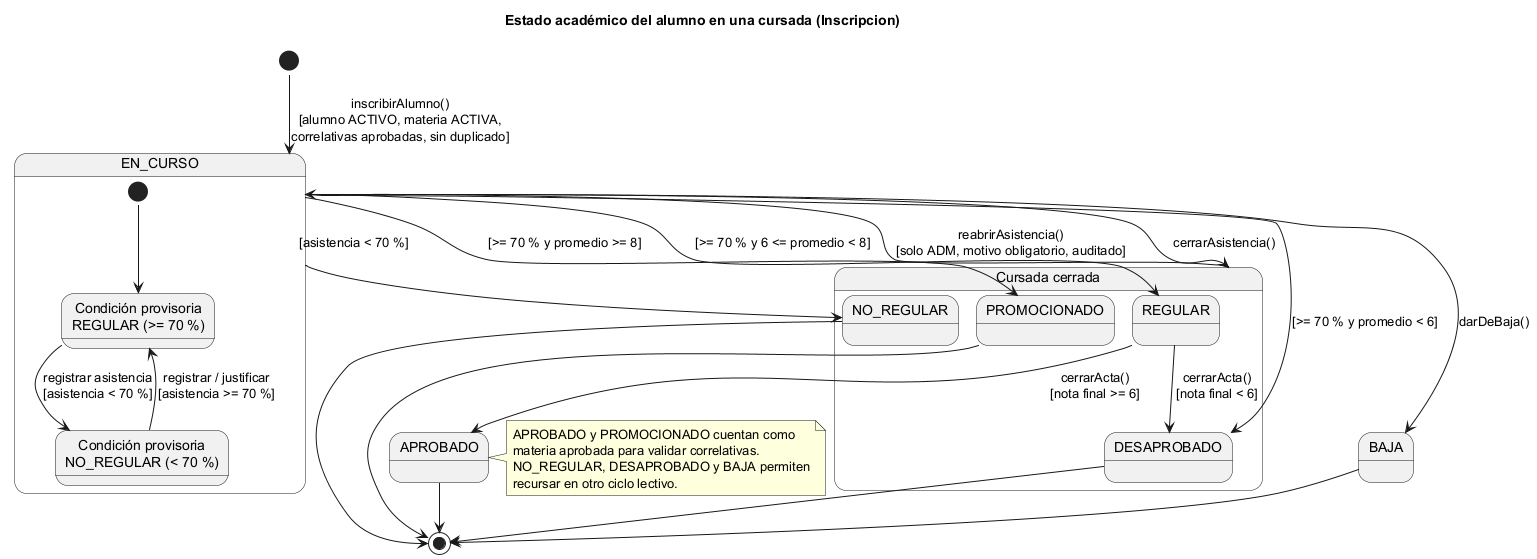

The diagram above was rendered by PlantUML. Its source (embedded in the PNG):
@startuml estados-academicos
!pragma layout smetana
skinparam shadowing false
title Estado académico del alumno en una cursada (Inscripcion)

state EN_CURSO {
  state "Condición provisoria\nREGULAR (>= 70 %)" as PROV_REG
  state "Condición provisoria\nNO_REGULAR (< 70 %)" as PROV_NOREG
  [*] --> PROV_REG
  PROV_REG --> PROV_NOREG : registrar asistencia\n[asistencia < 70 %]
  PROV_NOREG --> PROV_REG : registrar / justificar\n[asistencia >= 70 %]
}

state "Cursada cerrada" as CERRADA {
  state NO_REGULAR
  state DESAPROBADO
  state REGULAR
  state PROMOCIONADO
}

[*] --> EN_CURSO : inscribirAlumno()\n[alumno ACTIVO, materia ACTIVA,\ncorrelativas aprobadas, sin duplicado]
EN_CURSO --> BAJA : darDeBaja()
EN_CURSO --> CERRADA : cerrarAsistencia()
EN_CURSO -down-> NO_REGULAR : [asistencia < 70 %]
EN_CURSO -down-> DESAPROBADO : [>= 70 % y promedio < 6]
EN_CURSO -down-> REGULAR : [>= 70 % y 6 <= promedio < 8]
EN_CURSO -down-> PROMOCIONADO : [>= 70 % y promedio >= 8]
CERRADA --> EN_CURSO : reabrirAsistencia()\n[solo ADM, motivo obligatorio, auditado]

REGULAR --> APROBADO : cerrarActa()\n[nota final >= 6]
REGULAR --> DESAPROBADO : cerrarActa()\n[nota final < 6]

APROBADO --> [*]
PROMOCIONADO --> [*]
DESAPROBADO --> [*]
NO_REGULAR --> [*]
BAJA --> [*]

note right of APROBADO
  APROBADO y PROMOCIONADO cuentan como
  materia aprobada para validar correlativas.
  NO_REGULAR, DESAPROBADO y BAJA permiten
  recursar en otro ciclo lectivo.
end note
@enduml